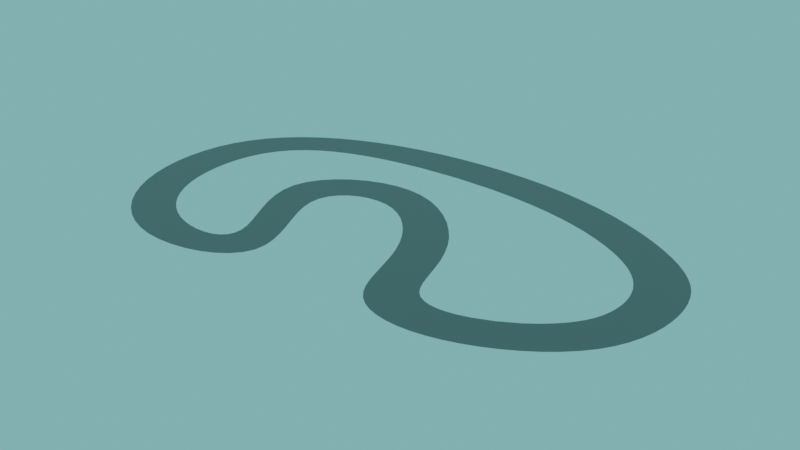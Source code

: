 # Source: road.blend  (saved by Blender 3.2.14; exported with 4.5.12 LTS)
import bpy
from mathutils import Matrix  # noqa: F401  (used for matrix-valued properties, if any)

bpy.ops.wm.read_factory_settings(use_empty=True)
scene = bpy.context.scene
scene.name = 'Scene'

# ---- collections
col_collection = bpy.data.collections.new('Collection'); scene.collection.children.link(col_collection)

# ---- materials (node trees are filled in below, after node groups)
mat_material = bpy.data.materials.new('Material')
mat_material.alpha_threshold = 0.0
mat_material.use_transparent_shadow = False
mat_material.line_color = (0.0, 0.0, 0.0, 1.0)

# ---- material node trees
mat_material.use_nodes = True; mat_material.node_tree.nodes.clear()
_N = mat_material.node_tree.nodes; _L = mat_material.node_tree.links
n0 = _N.new('ShaderNodeOutputMaterial'); n0.name = 'Material Output'; n0.location = (300, 300)
n1 = _N.new('ShaderNodeBsdfPrincipled'); n1.name = 'Principled BSDF'; n1.location = (10, 300)
n1.distribution = 'GGX'
n1.subsurface_method = 'RANDOM_WALK_SKIN'
n1.inputs[0].default_value = (0.17, 0.17, 0.17, 1.0)
n1.inputs[2].default_value = 0.4
n1.inputs[3].default_value = 1.45
n1.inputs[27].default_value = (0.0, 0.0, 0.0, 1.0)
n1.inputs[28].default_value = 1.0
_L.new(n1.outputs[0], n0.inputs[0])
n0.is_active_output = True

# ---- world
world_world = bpy.data.worlds.new('World'); scene.world = world_world
world_world.use_nodes = True; world_world.node_tree.nodes.clear()
_N = world_world.node_tree.nodes; _L = world_world.node_tree.links
n0 = _N.new('ShaderNodeOutputWorld'); n0.name = 'World Output'; n0.location = (300, 300)
n1 = _N.new('ShaderNodeBackground'); n1.name = 'Background'; n1.location = (10, 300)
n1.inputs[0].default_value = (0.1911, 0.4823, 0.4878, 1.0)
_L.new(n1.outputs[0], n0.inputs[0])
n0.is_active_output = True
world_world.color = (0.05088, 0.05088, 0.05088)
world_world.use_sun_shadow = False
world_world.sun_shadow_jitter_overblur = 0.0

# ---- meshes
me_plane_001 = bpy.data.meshes.new('Plane.001')
me_plane_001.from_pydata([(0.1958, 0.9832, 0.0), (-3.663, 1.987, 0.0), (-7.645, 1.428, 0.0), (-4.836, -0.1623, 0.0), (-6.464, 0.07047, 0.0), (-8.85, -0.5081, 0.0), (-11.52, 0.3276, 0.0), (-12.88, 1.441, 0.0), (-6.557, -1.626, 0.0), (-13.35, -1.696, 0.0), (-18.13, -1.165, 0.0), (-16.53, 1.563, 0.0), (-19.19, 0.367, 0.0), (-20.58, 0.6789, 0.0), (-19.77, -0.4292, 0.0), (-21.56, -0.594, 0.0), (-1.245, 0.5014, 0.0), (-1.144, 0.3161, 0.0), (-1.099, 0.1228, 0.0), (-1.113, -0.07409, 0.0), (-1.189, -0.2705, 0.0), (-1.333, -0.4621, 0.0), (-1.548, -0.6448, 0.0), (-0.01671, -0.8541, 0.0), (0.6736, -0.1666, 0.0), (0.7307, 0.07277, 0.0), (0.7077, 0.3111, 0.0), (0.6084, 0.5447, 0.0), (0.4365, 0.77, 0.0), (-1.397, 0.6746, 0.0), (-3.934, 1.481, 0.0), (-0.1098, 1.181, 0.0), (-0.4755, 1.361, 0.0), (-0.8965, 1.523, 0.0), (-1.368, 1.664, 0.0), (-2.444, 1.876, 0.0), (-3.532, 1.437, 0.0), (-3.145, 1.376, 0.0), (-2.778, 1.3, 0.0), (-2.435, 1.207, 0.0), (-2.12, 1.099, 0.0), (-7.461, 1.569, 0.0), (-4.312, 2.0, 0.0), (-6.708, 1.799, 0.0), (-7.141, 1.693, 0.0), (-6.085, 1.295, 0.0), (-5.963, 1.38, 0.0), (-5.751, 1.444, 0.0), (-5.467, 1.489, 0.0), (-5.126, 1.514, 0.0), (-4.746, 1.52, 0.0), (-4.343, 1.509, 0.0), (-4.81, 0.0215, 0.0), (-7.679, 1.272, 0.0), (-7.589, 1.105, 0.0), (-7.412, 0.9294, 0.0), (-7.183, 0.7503, 0.0), (-6.938, 0.571, 0.0), (-6.713, 0.3955, 0.0), (-6.543, 0.2274, 0.0), (-4.907, 0.2083, 0.0), (-6.004, 1.06, 0.0), (-8.78, -1.037, 0.0), (-6.651, -0.1974, 0.0), (-6.892, -0.3046, 0.0), (-7.206, -0.3919, 0.0), (-7.576, -0.4575, 0.0), (-8.122, -1.025, 0.0), (-7.467, -0.9768, 0.0), (-6.837, -0.8964, 0.0), (-6.255, -0.7883, 0.0), (-5.741, -0.6565, 0.0), (-5.319, -0.5055, 0.0), (-5.01, -0.3393, 0.0), (-12.11, -0.4486, 0.0), (-12.83, -0.1205, 0.0), (-9.675, -0.4093, 0.0), (-10.41, -0.2213, 0.0), (-10.74, -0.1012, 0.0), (-11.04, 0.03227, 0.0), (-11.3, 0.1762, 0.0), (-12.51, -0.2868, 0.0), (-11.67, -0.6008, 0.0), (-10.62, -0.8556, 0.0), (-10.04, -0.9481, 0.0), (-9.421, -1.01, 0.0), (-13.55, 1.584, 0.0), (-11.71, 0.4834, 0.0), (-11.86, 0.6407, 0.0), (-12.13, 0.9451, 0.0), (-12.27, 1.09, 0.0), (-12.43, 1.222, 0.0), (-12.63, 1.34, 0.0), (-13.98, 0.8761, 0.0), (-13.84, 0.7709, 0.0), (-13.72, 0.6487, 0.0), (-13.47, 0.3732, 0.0), (-13.3, 0.2081, 0.0), (-13.09, 0.04546, 0.0), (-5.512, -2.095, 0.0), (-2.643, -1.104, 0.0), (-3.151, -1.224, 0.0), (-4.355, -1.423, 0.0), (-5.777, -1.569, 0.0), (-4.593, -1.995, 0.0), (-3.728, -1.878, 0.0), (-2.924, -1.746, 0.0), (-2.187, -1.597, 0.0), (-1.522, -1.433, 0.0), (-0.9344, -1.255, 0.0), (-13.63, -2.287, 0.0), (-9.525, -1.742, 0.0), (-12.54, -1.725, 0.0), (-12.65, -2.322, 0.0), (-11.64, -2.34, 0.0), (-10.6, -2.342, 0.0), (-9.556, -2.326, 0.0), (-8.513, -2.294, 0.0), (-7.483, -2.245, 0.0), (-6.479, -2.178, 0.0), (-19.03, -1.688, 0.0), (-19.56, -1.577, 0.0), (-15.51, -1.548, 0.0), (-16.14, -1.482, 0.0), (-16.71, -1.409, 0.0), (-17.24, -1.332, 0.0), (-18.44, -1.797, 0.0), (-17.06, -2.0, 0.0), (-16.28, -2.09, 0.0), (-15.45, -2.169, 0.0), (-14.56, -2.235, 0.0), (-16.44, 1.016, 0.0), (-13.19, 1.523, 0.0), (-14.42, 1.65, 0.0), (-15.91, 1.07, 0.0), (-15.55, 1.093, 0.0), (-15.22, 1.101, 0.0), (-14.9, 1.094, 0.0), (-14.62, 1.069, 0.0), (-14.36, 1.026, 0.0), (-19.39, 0.2702, 0.0), (-17.1, 1.498, 0.0), (-17.67, 1.418, 0.0), (-18.23, 1.324, 0.0), (-19.77, 0.9665, 0.0), (-20.2, 0.8268, 0.0), (-18.96, 0.4615, 0.0), (-18.69, 0.553, 0.0), (-18.4, 0.6406, 0.0), (-17.92, 0.7611, 0.0), (-17.2, 0.9043, 0.0), (-18.49, -1.079, 0.0), (-18.81, -0.9908, 0.0), (-19.07, -0.9011, 0.0), (-19.29, -0.8099, 0.0), (-19.46, -0.7171, 0.0), (-19.6, -0.6227, 0.0), (-19.7, -0.5267, 0.0), (-21.48, -0.7357, 0.0), (-21.36, -0.8699, 0.0), (-21.2, -0.9976, 0.0), (-20.01, -1.466, 0.0), (-21.33, 0.2009, 0.0), (-21.47, 0.03651, 0.0), (-21.56, -0.1271, 0.0), (-21.6, -0.4443, 0.0), (-19.55, 0.1717, 0.0), (-19.67, 0.07193, 0.0), (-19.75, -0.02859, 0.0), (-19.8, -0.1294, 0.0), (-19.82, -0.2301, 0.0), (-19.81, -0.3302, 0.0), (0.3036, -0.6337, 0.0), (-0.4308, -1.061, 0.0), (0.5325, -0.4033, 0.0), (-1.839, 0.9735, 0.0), (-1.597, 0.8322, 0.0), (-1.885, 1.782, 0.0), (-3.038, 1.945, 0.0), (-4.964, 1.986, 0.0), (-5.597, 1.947, 0.0), (-6.186, 1.884, 0.0), (-6.101, 1.188, 0.0), (-5.818, 0.9119, 0.0), (-5.091, 0.3944, 0.0), (-5.328, 0.5763, 0.0), (-6.503, -0.07178, 0.0), (-7.986, -0.4999, 0.0), (-8.416, -0.5173, 0.0), (-9.271, -0.4713, 0.0), (-10.06, -0.325, 0.0), (-11.16, -0.7382, 0.0), (-1.837, -0.8143, 0.0), (-2.203, -0.9672, 0.0), (-3.724, -1.33, 0.0), (-5.041, -1.502, 0.0), (-7.773, -1.691, 0.0), (-11.29, -1.749, 0.0), (-14.12, -1.656, 0.0), (-14.84, -1.606, 0.0), (-17.78, -1.902, 0.0), (-17.71, -1.25, 0.0), (-14.15, 0.9618, 0.0), (-13.96, 1.626, 0.0), (-14.91, 1.655, 0.0), (-15.43, 1.642, 0.0), (-15.97, 1.611, 0.0), (-18.77, 1.216, 0.0), (-19.29, 1.097, 0.0), (-20.4, -1.353, 0.0), (-20.99, -1.12, 0.0), (-20.72, -1.238, 0.0), (-21.6, -0.288, 0.0), (-21.14, 0.364, 0.0), (-20.89, 0.524, 0.0)], [], [(109, 173, 21), (172, 174, 173), (25, 27, 174), (174, 27, 31), (109, 21, 22), (24, 25, 174), (27, 28, 0), (17, 31, 16), (18, 31, 17), (173, 19, 20), (29, 34, 176), (177, 35, 37), (37, 178, 36), (31, 32, 29), (36, 1, 30), (40, 177, 39), (42, 179, 51), (179, 49, 50), (180, 181, 49), (1, 42, 51), (181, 46, 47), (41, 55, 56), (57, 58, 72), (45, 57, 182), (61, 72, 183), (65, 66, 70), (66, 187, 68), (187, 67, 68), (52, 73, 3), (72, 73, 52), (63, 70, 186), (64, 65, 70), (188, 62, 67), (189, 76, 84), (84, 190, 83), (190, 77, 191), (77, 78, 191), (191, 80, 74), (62, 189, 85), (78, 79, 191), (80, 6, 74), (89, 7, 86), (90, 92, 7), (75, 89, 98), (74, 88, 89), (74, 87, 88), (90, 91, 92), (94, 86, 93), (95, 86, 94), (96, 86, 95), (98, 89, 97), (192, 107, 22), (194, 105, 107), (102, 195, 105), (100, 107, 193), (101, 194, 107), (103, 119, 195), (195, 99, 104), (33, 29, 32), (196, 117, 118), (111, 116, 117), (111, 197, 116), (197, 112, 113), (8, 196, 119), (113, 9, 110), (198, 199, 129), (199, 122, 128), (128, 124, 127), (128, 123, 124), (127, 125, 200), (125, 201, 200), (200, 10, 120), (203, 133, 204), (205, 206, 131), (7, 132, 86), (139, 204, 138), (142, 143, 150), (143, 207, 149), (207, 148, 149), (208, 140, 207), (144, 212, 208), (207, 12, 146), (207, 146, 147), (121, 211, 209), (121, 156, 211), (121, 155, 156), (10, 151, 121), (151, 152, 121), (121, 153, 154), (13, 214, 212), (15, 212, 165), (212, 168, 167), (212, 167, 166), (173, 31, 18), (173, 174, 31), (31, 27, 0), (23, 172, 173), (25, 26, 27), (16, 31, 29), (173, 18, 19), (21, 173, 20), (57, 43, 44), (175, 176, 177), (176, 34, 177), (38, 177, 37), (37, 35, 178), (36, 178, 1), (39, 177, 38), (40, 175, 177), (51, 179, 50), (179, 180, 49), (49, 181, 48), (181, 43, 45), (72, 184, 185), (30, 1, 51), (44, 41, 57), (181, 45, 46), (48, 181, 47), (57, 41, 56), (182, 57, 72), (54, 41, 53), (185, 183, 72), (2, 53, 41), (203, 93, 86), (72, 58, 59), (72, 59, 4), (60, 184, 52), (61, 182, 72), (72, 186, 70), (72, 70, 71), (70, 68, 69), (70, 66, 68), (187, 188, 67), (4, 186, 72), (63, 64, 70), (188, 5, 62), (85, 189, 84), (84, 76, 190), (83, 190, 191), (82, 191, 74), (62, 5, 189), (191, 79, 80), (81, 74, 75), (96, 89, 86), (89, 90, 7), (75, 74, 89), (74, 6, 87), (108, 22, 107), (97, 89, 96), (198, 110, 9), (192, 193, 107), (107, 105, 106), (194, 102, 105), (105, 195, 104), (100, 101, 107), (103, 8, 119), (195, 119, 99), (119, 196, 118), (196, 111, 117), (116, 197, 115), (115, 197, 114), (114, 197, 113), (113, 112, 9), (130, 198, 129), (129, 199, 128), (128, 122, 123), (127, 124, 125), (126, 200, 120), (200, 201, 10), (205, 135, 204), (202, 203, 204), (137, 204, 136), (136, 204, 135), (141, 131, 11), (134, 205, 131), (131, 206, 11), (138, 204, 137), (139, 202, 204), (141, 142, 150), (150, 143, 149), (208, 212, 140), (212, 210, 211), (144, 145, 212), (145, 13, 212), (207, 140, 12), (148, 207, 147), (121, 154, 155), (212, 158, 159), (120, 10, 121), (121, 152, 153), (211, 156, 157), (211, 157, 14), (212, 163, 164), (160, 210, 159), (161, 121, 209), (214, 213, 212), (162, 163, 213), (171, 211, 14), (212, 171, 170), (169, 212, 170), (212, 169, 168), (140, 212, 166), (33, 34, 29), (57, 45, 43), (72, 52, 184), (54, 55, 41), (203, 202, 93), (108, 109, 22), (198, 130, 110), (205, 134, 135), (141, 150, 131), (212, 159, 210), (212, 15, 158), (212, 213, 163), (171, 212, 211)])
_uv = me_plane_001.uv_layers.new(name='UVMap')
_uv.uv.foreach_set('vector', [1.0, 0.0, 1.0, 2.51e-08, 3.314e-08, 0.25, 1.0, 0.125, 1.0, 0.25, 1.0, 2.51e-08, 1.0, 0.5, 1.0, 0.75, 1.0, 0.25, 1.0, 0.25, 1.0, 0.75, 1.0, 1.0, 1.0, 0.0, 3.314e-08, 0.25, 6.479e-08, 0.125, 1.0, 0.375, 1.0, 0.5, 1.0, 0.25, 1.0, 0.75, 1.0, 0.875, 1.0, 1.0, 0.0, 0.75, 1.0, 1.0, 0.0, 0.875, -1.314e-09, 0.625, 1.0, 1.0, 0.0, 0.75, 1.0, 2.51e-08, 0.0, 0.5, 0.0, 0.375, 4.47e-08, 1.0, 1.0, 1.0, -6.707e-08, 1.0, 1.0, 1.0, 1.0, 1.0, 1.45e-07, 1.0, 1.45e-07, 1.0, 1.0, 1.0, -4.685e-07, 1.0, 1.0, 1.0, 1.0, 1.0, 4.47e-08, 1.0, -4.685e-07, 1.0, 1.0, 1.0, -1.788e-07, 1.0, 0.0, 1.0, 1.0, 1.0, 0.0, 1.0, 1.0, 1.0, 1.0, 1.0, -5.85e-08, 1.0, 1.0, 1.0, -4.218e-07, 1.0, 1.961e-06, 1.0, 1.0, 1.0, 1.0, 1.0, -4.218e-07, 1.0, 1.0, 1.0, 1.0, 1.0, -5.85e-08, 1.0, 1.0, 1.0, 0.0, 1.0, 0.0, 1.0, 1.0, 1.0, 1.0, 1.0, 1.0, 1.0, 1.0, 1.0, 1.0, 1.0, 3.004e-07, 1.0, 0.0, 1.0, 1.0, 1.0, 0.0, 1.0, 0.0, 1.0, 3.004e-07, 1.0, -8.896e-07, 1.0, 1.0, 1.0, 1.0, 1.0, 4.049e-07, 1.0, 1.0, 1.0, 1.0, 1.0, -1.323e-06, 1.0, 1.0, 1.0, 1.629e-06, 1.0, -1.323e-06, 1.0, 5.96e-08, 1.0, 0.0, 1.0, 0.0, 1.0, 3.004e-07, 1.0, 0.0, 1.0, 5.96e-08, 1.0, 1.0, 1.0, 4.049e-07, 1.0, 1.0, 1.0, 1.0, 1.0, 1.0, 1.0, 4.049e-07, 1.0, 1.0, 1.0, -2.235e-07, 1.0, 1.629e-06, 1.0, 1.0, 1.0, 1.0, 1.0, 6.661e-07, 1.0, 6.661e-07, 1.0, 1.0, 1.0, -6.325e-07, 1.0, 1.0, 1.0, 1.0, 1.0, 1.427e-06, 1.0, 1.0, 1.0, 1.0, 1.0, 1.427e-06, 1.0, 1.427e-06, 1.0, 1.0, 1.0, 5.18e-08, 1.0, -2.235e-07, 1.0, 1.0, 1.0, -2.501e-07, 1.0, 1.0, 1.0, 1.0, 1.0, 1.427e-06, 1.0, 1.0, 1.0, 1.0, 1.0, 5.18e-08, 1.0, 1.0, 1.0, 1.0, 1.0, 1.0, 1.0, 1.0, 1.0, 1.0, 1.0, 1.0, 1.0, 2.794e-08, 1.0, 1.0, 1.0, 0.0, 1.0, 5.18e-08, 1.0, 1.0, 1.0, 1.0, 1.0, 5.18e-08, 1.0, 1.0, 1.0, 1.0, 1.0, 1.0, 1.0, 1.0, 1.0, 1.0, 1.0, 0.0, 1.0, 1.0, 1.0, 0.0, 1.0, 0.0, 1.0, 1.0, 1.0, 0.0, 1.0, 1.326e-07, 1.0, 1.0, 1.0, 0.0, 1.0, 0.0, 1.0, 1.0, 1.0, 0.0, 1.0, -7.451e-08, -2.23e-08, 1.0, -1.126e-08, 6.479e-08, 0.125, 0.0, 0.0, 1.0, 0.0, 1.0, -1.126e-08, -5.984e-07, -1.03e-08, 3.757e-08, 3.856e-10, 1.0, 0.0, 0.0, 0.0, 1.0, -1.126e-08, -3.725e-08, -3.237e-09, 0.0, 0.0, 0.0, 0.0, 1.0, -1.126e-08, 3.827e-06, 2.336e-09, 1.0, 0.0, 3.757e-08, 3.856e-10, 3.757e-08, 3.856e-10, 1.0, 0.0, 1.0, 2.171e-09, 1.0, 1.0, 4.47e-08, 1.0, 1.0, 1.0, 1.687e-06, 0.0, 1.0, 0.0, 1.0, 0.0, -2.088e-06, 0.0, 1.0, 0.0, 1.0, 0.0, -2.088e-06, 0.0, 1.607e-06, 0.0, 1.0, 0.0, 1.607e-06, 0.0, 8.927e-07, 0.0, 1.0, 0.0, 0.0, 0.0, 1.687e-06, 0.0, 1.0, 0.0, 1.0, 0.0, 2.771e-06, 0.0, 1.0, 0.0, 1.594e-06, 0.0, -8.615e-06, 0.0, 1.0, 0.0, -8.615e-06, 0.0, 4.601e-06, 0.0, 1.0, 0.0, 1.0, 0.0, 0.0, 0.0, 1.0, 0.0, 1.0, 0.0, 0.0, 0.0, 0.0, 0.0, 1.0, 0.0, -1.279e-06, 0.0, 1.0, 0.0, -1.279e-06, 0.0, -2.437e-06, 0.0, 1.0, 0.0, 1.0, 0.0, 2.646e-06, 0.0, 1.0, 0.0, 1.0, 1.0, 1.0, 1.0, 1.0, 1.0, 1.0, 1.0, 1.0, 1.0, 2.74e-06, 1.0, 1.0, 1.0, 1.0, 1.0, 1.0, 1.0, 0.0, 1.0, 1.0, 1.0, 0.0, 1.0, 1.0, 1.0, 1.0, 1.0, -3.328e-07, 1.0, 1.0, 1.0, 1.0, 1.0, -1.772e-06, 1.0, 1.0, 1.0, 4.405e-06, 1.0, -1.772e-06, 1.0, 1.0, 1.0, -2.674e-08, 0.875, 1.0, 1.0, 1.0, 1.0, 1.0, 0.25, 1.0, 1.0, 1.0, 1.0, 0.0, 1.0, 0.0, 1.0, 1.0, 1.0, 0.0, 1.0, 0.0, 1.0, 1.0, 0.0, 1.0, 0.0, 1.0, 0.0, 1.0, 0.0, -1.609e-06, 0.0, 1.0, 0.0, 1.0, 0.0, 9.473e-07, 0.0, -1.609e-06, 0.0, 2.646e-06, 0.0, 5.562e-06, 0.0, 1.0, 0.0, 5.562e-06, 0.0, 0.0, 0.0, 1.0, 0.0, 1.0, 0.0, 0.0, 0.0, 0.0, 0.0, 1.0, 1.0, 1.0, 0.875, 1.0, 0.25, 1.0, 0.0, 1.0, 0.25, 1.0, 0.125, 1.0, 0.25, 0.0, 0.5, 0.0, 0.625, 1.0, 0.25, 0.0, 0.625, -1.398e-06, 0.75, 1.0, 2.51e-08, 1.0, 1.0, -1.314e-09, 0.625, 1.0, 2.51e-08, 1.0, 0.25, 1.0, 1.0, 1.0, 1.0, 1.0, 0.75, 1.0, 1.0, 1.0, -1.03e-07, 1.0, 0.125, 1.0, 2.51e-08, 1.0, 0.5, 1.0, 0.625, 1.0, 0.75, 0.0, 0.875, 1.0, 1.0, 4.47e-08, 1.0, 1.0, 2.51e-08, -1.314e-09, 0.625, 0.0, 0.5, 3.314e-08, 0.25, 1.0, 2.51e-08, 0.0, 0.375, 1.0, 1.0, 1.0, 1.0, 1.0, 1.0, 0.0, 1.0, -6.707e-08, 1.0, 1.0, 1.0, -6.707e-08, 1.0, 1.0, 1.0, 1.0, 1.0, 7.155e-07, 1.0, 1.0, 1.0, 1.45e-07, 1.0, 1.45e-07, 1.0, 1.0, 1.0, 1.0, 1.0, -4.685e-07, 1.0, 1.0, 1.0, 1.0, 1.0, 0.0, 1.0, 1.0, 1.0, 7.155e-07, 1.0, 0.0, 1.0, 0.0, 1.0, 1.0, 1.0, -5.85e-08, 1.0, 1.0, 1.0, 1.961e-06, 1.0, 1.0, 1.0, 1.0, 1.0, -4.218e-07, 1.0, -4.218e-07, 1.0, 1.0, 1.0, -4.393e-07, 1.0, 1.0, 1.0, 1.0, 1.0, 0.0, 1.0, 3.004e-07, 1.0, 3.874e-07, 1.0, -9.686e-07, 1.0, -1.788e-07, 1.0, 1.0, 1.0, -5.85e-08, 1.0, 1.0, 1.0, 1.0, 1.0, 1.0, 1.0, 1.0, 1.0, 0.0, 1.0, 0.0, 1.0, -4.393e-07, 1.0, 1.0, 1.0, 0.0, 1.0, 1.0, 1.0, 1.0, 1.0, 1.0, 1.0, 0.0, 1.0, 1.0, 1.0, 3.004e-07, 1.0, 1.0, 1.0, 1.0, 1.0, 1.0, 1.0, -9.686e-07, 1.0, -8.896e-07, 1.0, 3.004e-07, 1.0, 1.0, 1.0, 1.0, 1.0, 1.0, 1.0, 1.0, 1.0, 0.0, 1.0, 1.0, 1.0, 3.004e-07, 1.0, 1.0, 1.0, 1.0, 1.0, 3.004e-07, 1.0, 1.0, 1.0, 1.0, 1.0, 0.0, 1.0, 3.874e-07, 1.0, 5.96e-08, 1.0, 0.0, 1.0, 0.0, 1.0, 3.004e-07, 1.0, 3.004e-07, 1.0, 1.0, 1.0, 4.049e-07, 1.0, 3.004e-07, 1.0, 4.049e-07, 1.0, -3.5e-07, 1.0, 4.049e-07, 1.0, -1.323e-06, 1.0, 0.0, 1.0, 4.049e-07, 1.0, 1.0, 1.0, -1.323e-06, 1.0, 1.0, 1.0, 1.0, 1.0, 1.629e-06, 1.0, 1.0, 1.0, 1.0, 1.0, 3.004e-07, 1.0, 1.0, 1.0, 1.0, 1.0, 4.049e-07, 1.0, 1.0, 1.0, 1.0, 1.0, -2.235e-07, 1.0, -2.501e-07, 1.0, 1.0, 1.0, 6.661e-07, 1.0, 6.661e-07, 1.0, 1.0, 1.0, 1.0, 1.0, -6.325e-07, 1.0, 1.0, 1.0, 1.427e-06, 1.0, -1.302e-06, 1.0, 1.427e-06, 1.0, 5.18e-08, 1.0, -2.235e-07, 1.0, 1.0, 1.0, 1.0, 1.0, 1.427e-06, 1.0, 1.0, 1.0, 1.0, 1.0, -2.491e-08, 1.0, 5.18e-08, 1.0, 2.794e-08, 1.0, 1.326e-07, 1.0, 1.0, 1.0, 1.0, 1.0, 1.0, 1.0, 1.0, 1.0, 1.0, 1.0, 2.794e-08, 1.0, 5.18e-08, 1.0, 1.0, 1.0, 5.18e-08, 1.0, 1.0, 1.0, 1.0, 1.0, 1.0, 5.093e-08, 6.479e-08, 0.125, 1.0, -1.126e-08, 0.0, 1.0, 1.0, 1.0, 1.326e-07, 1.0, 1.594e-06, 0.0, 1.0, 0.0, 2.771e-06, 0.0, -7.451e-08, -2.23e-08, -3.725e-08, -3.237e-09, 1.0, -1.126e-08, 1.0, -1.126e-08, 1.0, 0.0, 1.0, -1.061e-08, 0.0, 0.0, -5.984e-07, -1.03e-08, 1.0, 0.0, 1.0, 0.0, 3.757e-08, 3.856e-10, 1.0, 2.171e-09, 0.0, 0.0, 0.0, 0.0, 1.0, -1.126e-08, 3.827e-06, 2.336e-09, 0.0, 0.0, 1.0, 0.0, 3.757e-08, 3.856e-10, 1.0, 0.0, 1.0, 0.0, 1.0, 0.0, 1.687e-06, 0.0, 1.0, 0.0, 1.687e-06, 0.0, -2.088e-06, 0.0, 1.0, 0.0, 1.0, 0.0, 1.607e-06, 0.0, 1.0, 0.0, 1.0, 0.0, 1.607e-06, 0.0, 1.0, 0.0, 1.0, 0.0, 1.607e-06, 0.0, 1.0, 0.0, 1.0, 0.0, 8.927e-07, 0.0, 2.771e-06, 0.0, 1.0, 0.0, 1.594e-06, 0.0, 1.0, 0.0, 1.0, 0.0, -8.615e-06, 0.0, 1.0, 0.0, 1.0, 0.0, 4.601e-06, 0.0, 0.0, 0.0, 1.0, 0.0, 0.0, 0.0, -1.279e-06, 0.0, 1.0, 0.0, 1.0, 0.0, 1.0, 0.0, 1.0, 0.0, -2.437e-06, 0.0, 2.646e-06, 0.0, 1.0, 1.0, 0.0, 1.0, 1.0, 1.0, -8.941e-08, 1.0, 1.0, 1.0, 1.0, 1.0, 5.45e-08, 1.0, 1.0, 1.0, 8.109e-07, 1.0, 8.109e-07, 1.0, 1.0, 1.0, 0.0, 1.0, 1.0, 1.0, 2.74e-06, 1.0, 1.0, 1.0, -8.222e-07, 1.0, 1.0, 1.0, 2.74e-06, 1.0, 2.74e-06, 1.0, 1.0, 1.0, 1.0, 1.0, 0.0, 1.0, 1.0, 1.0, 5.45e-08, 1.0, 0.0, 1.0, -8.941e-08, 1.0, 1.0, 1.0, 1.0, 1.0, 1.0, 1.0, -3.328e-07, 1.0, -3.328e-07, 1.0, 1.0, 1.0, -1.772e-06, 1.0, 1.0, 1.0, 1.0, 0.25, -2.674e-08, 0.875, 1.0, 0.25, 1.0, 0.0, 1.0, 0.0, 1.0, 1.0, 1.0, 1.0, 1.0, 0.25, 1.0, 1.0, 1.0, 1.0, 1.0, 0.25, 1.0, 1.0, -2.674e-08, 0.875, 0.0, 1.0, 4.405e-06, 1.0, 1.0, 1.0, 0.0, 1.0, 1.0, 0.0, 0.0, 0.0, 9.473e-07, 0.0, 1.0, 0.25, 1.0, 0.0, 1.0, 0.0, 1.0, 0.0, 2.646e-06, 0.0, 1.0, 0.0, 1.0, 0.0, 0.0, 0.0, 0.0, 0.0, 1.0, 0.0, -1.609e-06, 0.0, 0.0, 0.0, 1.0, 0.0, 0.0, 0.0, 0.0, 0.0, 1.0, 0.25, 1.0, 0.5, 1.0, 0.375, 1.0, 0.0, 1.0, 0.0, 1.0, 0.0, 1.0, 0.0, 1.0, 0.0, 1.0, 0.0, 1.0, 0.875, 1.0, 0.75, 1.0, 0.25, 1.0, 0.625, 1.0, 0.5, 1.0, 0.75, 0.0, 0.125, 1.0, 0.0, 0.0, 0.0, 1.0, 0.25, 0.0, 0.125, 0.0, 0.25, -6.407e-07, 0.375, 1.0, 0.25, 0.0, 0.25, 1.0, 0.25, -6.407e-07, 0.375, 0.0, 0.5, -2.674e-08, 0.875, 1.0, 0.25, -1.398e-06, 0.75, 1.0, 1.0, 1.0, 1.0, 4.47e-08, 1.0, 1.0, 1.0, 0.0, 1.0, 1.0, 1.0, 3.004e-07, 1.0, 5.96e-08, 1.0, 3.874e-07, 1.0, 1.0, 1.0, 1.0, 1.0, 1.0, 1.0, 1.0, 1.0, -8.941e-08, 1.0, 0.0, 1.0, 1.0, 5.093e-08, 1.0, 0.0, 6.479e-08, 0.125, 1.594e-06, 0.0, 1.0, 0.0, 1.0, 0.0, 1.0, 1.0, -8.222e-07, 1.0, 0.0, 1.0, 1.0, 1.0, -3.328e-07, 1.0, 2.74e-06, 1.0, 1.0, 0.25, 1.0, 0.0, 1.0, 0.0, 1.0, 0.25, 1.0, 0.0, 1.0, 0.0, 1.0, 0.25, 1.0, 0.75, 1.0, 0.5, 0.0, 0.125, 1.0, 0.25, 1.0, 0.0])
me_plane_001.materials.append(mat_material)
me_plane_001.update()

# ---- objects
ob_plane = bpy.data.objects.new('Plane', me_plane_001)

# ---- transforms, parenting, visibility, modifiers, constraints
ob_plane.location = (-131.7, -14.79, 0.1646)
ob_plane.scale = (-12.67, -38.41, -4.222)

# ---- collection membership
col_collection.objects.link(ob_plane)

# ---- scene / render settings (as saved in the file)
scene.frame_start = 1; scene.frame_end = 250; scene.frame_set(85)
scene.render.engine = 'BLENDER_EEVEE_NEXT'
scene.cycles.sampling_pattern = 'TABULATED_SOBOL'
scene.cycles.use_light_tree = False
scene.view_settings.view_transform = 'Filmic'
bpy.context.view_layer.update()

# ---- added for rendering (the .blend has no active camera): camera
cam_auto = bpy.data.cameras.new('AutoCamera')
cam_auto.lens = 50.0
cam_auto.sensor_width = 36.0
cam_auto.clip_end = 5332.32
ob_auto_camera = bpy.data.objects.new('AutoCamera', cam_auto)
scene.collection.objects.link(ob_auto_camera)
ob_auto_camera.location = (304.33, -372.84, 243.234)
ob_auto_camera.rotation_euler = (1.09748, -7.21219e-08, 0.694738)
scene.camera = ob_auto_camera
bpy.context.view_layer.update()
